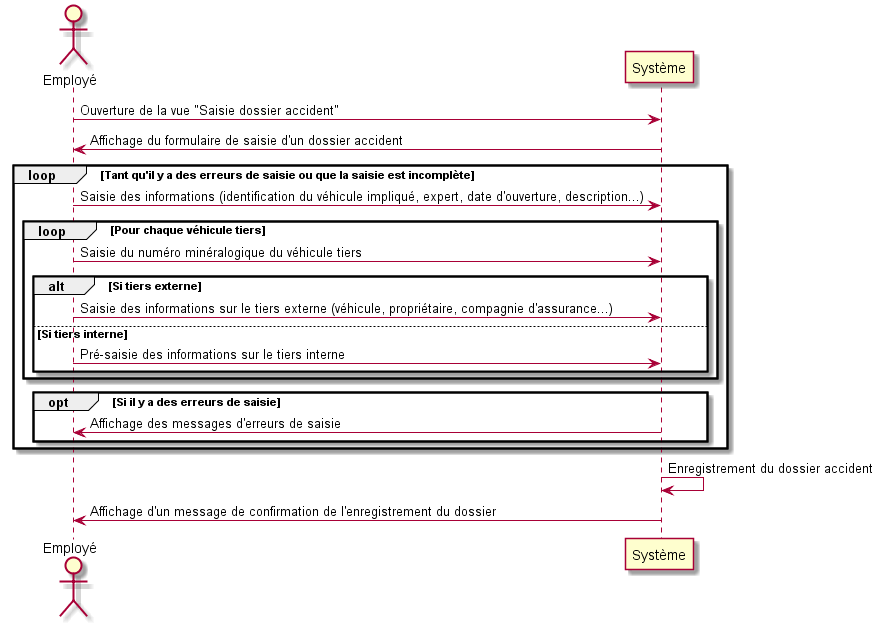

The diagram above was rendered by PlantUML. Its source (embedded in the PNG):
@startuml

actor Employé
participant Système

Employé -> Système: Ouverture de la vue "Saisie dossier accident"
Système -> Employé: Affichage du formulaire de saisie d'un dossier accident

loop Tant qu'il y a des erreurs de saisie ou que la saisie est incomplète
	Employé -> Système: Saisie des informations (identification du véhicule impliqué, expert, date d'ouverture, description...)

	loop Pour chaque véhicule tiers
		Employé -> Système: Saisie du numéro minéralogique du véhicule tiers

		alt Si tiers externe
			Employé -> Système: Saisie des informations sur le tiers externe (véhicule, propriétaire, compagnie d'assurance...)
		else Si tiers interne
			Employé -> Système: Pré-saisie des informations sur le tiers interne
		end
	end

    opt Si il y a des erreurs de saisie
        Système -> Employé: Affichage des messages d'erreurs de saisie
    end
end

Système -> Système: Enregistrement du dossier accident
Système -> Employé: Affichage d'un message de confirmation de l'enregistrement du dossier

@enduml